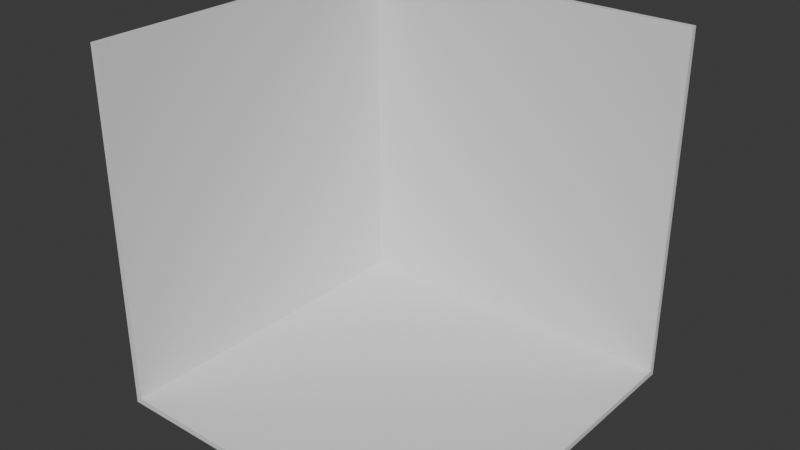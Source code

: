 # Source: Box.blend  (saved by Blender 4.3.34; exported with 4.5.12 LTS)
import bpy
from mathutils import Matrix  # noqa: F401  (used for matrix-valued properties, if any)

bpy.ops.wm.read_factory_settings(use_empty=True)
scene = bpy.context.scene
scene.name = 'Scene'

# ---- collections
col_collection = bpy.data.collections.new('Collection'); scene.collection.children.link(col_collection)

# ---- materials (node trees are filled in below, after node groups)
mat_material = bpy.data.materials.new('Material')

# ---- material node trees
mat_material.use_nodes = True; mat_material.node_tree.nodes.clear()
_N = mat_material.node_tree.nodes; _L = mat_material.node_tree.links
n0 = _N.new('ShaderNodeBsdfPrincipled'); n0.name = 'Principled BSDF'; n0.location = (10, 300)
n1 = _N.new('ShaderNodeOutputMaterial'); n1.name = 'Material Output'; n1.location = (300, 300)
_L.new(n0.outputs[0], n1.inputs[0])
n1.is_active_output = True

# ---- world
world_world = bpy.data.worlds.new('World'); scene.world = world_world
world_world.use_nodes = True; world_world.node_tree.nodes.clear()
_N = world_world.node_tree.nodes; _L = world_world.node_tree.links
n0 = _N.new('ShaderNodeOutputWorld'); n0.name = 'World Output'; n0.location = (300, 300)
n1 = _N.new('ShaderNodeBackground'); n1.name = 'Background'; n1.location = (10, 300)
n1.inputs[0].default_value = (0.05088, 0.05088, 0.05088, 1.0)
_L.new(n1.outputs[0], n0.inputs[0])
n0.is_active_output = True
world_world.color = (0.05088, 0.05088, 0.05088)
world_world.sun_shadow_jitter_overblur = 0.0

# ---- meshes
me_cube_001 = bpy.data.meshes.new('Cube.001')
me_cube_001.from_pydata([(-2.066, 1.966, 4.034), (-1.966, 1.966, 4.034), (-2.066, -4.034, 4.034), (-1.966, -4.034, 4.034), (-2.066, 1.966, -2.066), (-1.966, 1.966, -2.066), (-2.066, -4.034, -2.066), (-1.966, -4.034, -2.066), (-1.966, 1.966, -2.066), (-1.966, 1.966, -1.966), (-1.966, -4.034, -2.066), (-1.966, -4.034, -1.966), (4.034, 1.966, -2.066), (4.034, 1.966, -1.966), (4.034, -4.034, -2.066), (4.034, -4.034, -1.966), (4.034, 2.066, 4.034), (4.034, 1.966, 4.034), (-2.066, 2.066, 4.034), (-2.066, 1.966, 4.034), (4.034, 2.066, -2.066), (4.034, 1.966, -2.066), (-2.066, 2.066, -2.066), (-2.066, 1.966, -2.066)], [], [(0, 4, 6, 2), (3, 2, 6, 7), (7, 6, 4, 5), (5, 1, 3, 7), (1, 0, 2, 3), (5, 4, 0, 1), (8, 12, 14, 10), (11, 10, 14, 15), (15, 14, 12, 13), (13, 9, 11, 15), (9, 8, 10, 11), (13, 12, 8, 9), (16, 20, 22, 18), (19, 18, 22, 23), (23, 22, 20, 21), (21, 17, 19, 23), (17, 16, 18, 19), (21, 20, 16, 17)])
_uv = me_cube_001.uv_layers.new(name='UVMap')
_uv.uv.foreach_set('vector', [0.625, 0.5, 0.875, 0.5, 0.875, 0.75, 0.625, 0.75, 0.375, 0.75, 0.625, 0.75, 0.625, 1.0, 0.375, 1.0, 0.375, 0.0, 0.625, 0.0, 0.625, 0.25, 0.375, 0.25, 0.125, 0.5, 0.375, 0.5, 0.375, 0.75, 0.125, 0.75, 0.375, 0.5, 0.625, 0.5, 0.625, 0.75, 0.375, 0.75, 0.375, 0.25, 0.625, 0.25, 0.625, 0.5, 0.375, 0.5, 0.625, 0.5, 0.875, 0.5, 0.875, 0.75, 0.625, 0.75, 0.375, 0.75, 0.625, 0.75, 0.625, 1.0, 0.375, 1.0, 0.375, 0.0, 0.625, 0.0, 0.625, 0.25, 0.375, 0.25, 0.125, 0.5, 0.375, 0.5, 0.375, 0.75, 0.125, 0.75, 0.375, 0.5, 0.625, 0.5, 0.625, 0.75, 0.375, 0.75, 0.375, 0.25, 0.625, 0.25, 0.625, 0.5, 0.375, 0.5, 0.625, 0.5, 0.875, 0.5, 0.875, 0.75, 0.625, 0.75, 0.375, 0.75, 0.625, 0.75, 0.625, 1.0, 0.375, 1.0, 0.375, 0.0, 0.625, 0.0, 0.625, 0.25, 0.375, 0.25, 0.125, 0.5, 0.375, 0.5, 0.375, 0.75, 0.125, 0.75, 0.375, 0.5, 0.625, 0.5, 0.625, 0.75, 0.375, 0.75, 0.375, 0.25, 0.625, 0.25, 0.625, 0.5, 0.375, 0.5])
me_cube_001.materials.append(mat_material)
me_cube_001.use_mirror_vertex_groups = False
me_cube_001.update()

# ---- objects
ob_cube_001 = bpy.data.objects.new('Cube.001', me_cube_001)

# ---- transforms, parenting, visibility, modifiers, constraints
ob_cube_001.location = (0.0, 0.0, 0.0)
ob_cube_001.lock_rotations_4d = False
ob_cube_001.empty_display_type = 'ARROWS'
ob_cube_001.lineart.crease_threshold = 0.0

# ---- collection membership
col_collection.objects.link(ob_cube_001)

# ---- scene / render settings (as saved in the file)
scene.frame_start = 1; scene.frame_end = 250; scene.frame_set(1)
scene.render.engine = 'BLENDER_EEVEE_NEXT'
bpy.context.view_layer.update()

# ---- added for rendering (the .blend has no active camera and no usable light): camera, sun
cam_auto = bpy.data.cameras.new('AutoCamera')
cam_auto.lens = 50.0
cam_auto.sensor_width = 36.0
cam_auto.clip_end = 1000.0
ob_auto_camera = bpy.data.objects.new('AutoCamera', cam_auto)
scene.collection.objects.link(ob_auto_camera)
ob_auto_camera.location = (10.759, -12.7141, 8.80389)
ob_auto_camera.rotation_euler = (1.09748, -7.21219e-08, 0.694738)
scene.camera = ob_auto_camera
light_auto_sun = bpy.data.lights.new('AutoSun', 'SUN')
light_auto_sun.energy = 3.0
light_auto_sun.angle = 0.0523599
ob_auto_sun = bpy.data.objects.new('AutoSun', light_auto_sun)
scene.collection.objects.link(ob_auto_sun)
ob_auto_sun.rotation_euler = (0.872665, 0.174533, 0.523599)
bpy.context.view_layer.update()
